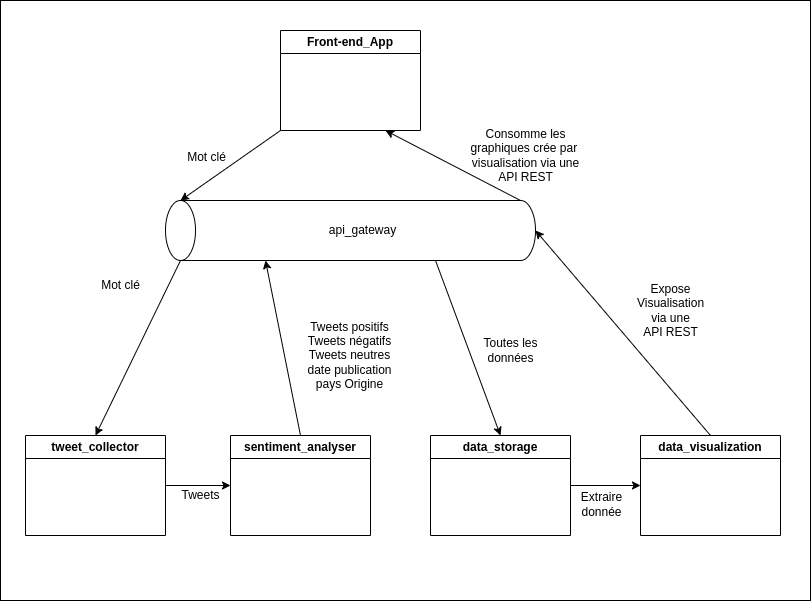

The diagram above was exported from draw.io. Its source (the exported page's mxGraphModel, read from the mxfile embedded in the PNG):
<mxGraphModel dx="521" dy="461" grid="1" gridSize="10" guides="1" tooltips="1" connect="1" arrows="1" fold="1" page="1" pageScale="1" pageWidth="827" pageHeight="1169" math="0" shadow="0">
  <root>
    <mxCell id="0" />
    <mxCell id="1" parent="0" />
    <mxCell id="28" value="" style="rounded=0;whiteSpace=wrap;html=1;fillColor=default;" vertex="1" parent="1">
      <mxGeometry x="10" y="50" width="810" height="600" as="geometry" />
    </mxCell>
    <mxCell id="3" value="Front-end_App" style="swimlane;whiteSpace=wrap;html=1;" vertex="1" parent="1">
      <mxGeometry x="290" y="80" width="140" height="100" as="geometry" />
    </mxCell>
    <mxCell id="5" value="api_gateway" style="shape=cylinder3;whiteSpace=wrap;html=1;boundedLbl=1;backgroundOutline=1;size=15;flipV=0;flipH=1;direction=south;" vertex="1" parent="1">
      <mxGeometry x="175" y="250" width="370" height="60" as="geometry" />
    </mxCell>
    <mxCell id="6" value="" style="endArrow=classic;html=1;exitX=0;exitY=1;exitDx=0;exitDy=0;entryX=0;entryY=0;entryDx=0;entryDy=15;entryPerimeter=0;" edge="1" parent="1" source="3" target="5">
      <mxGeometry width="50" height="50" relative="1" as="geometry">
        <mxPoint x="190" y="220" as="sourcePoint" />
        <mxPoint x="190" y="260" as="targetPoint" />
      </mxGeometry>
    </mxCell>
    <mxCell id="7" value="Mot clé" style="text;html=1;align=center;verticalAlign=middle;resizable=0;points=[];autosize=1;strokeColor=none;fillColor=none;" vertex="1" parent="1">
      <mxGeometry x="186" y="192" width="60" height="30" as="geometry" />
    </mxCell>
    <mxCell id="9" value="tweet_collector" style="swimlane;whiteSpace=wrap;html=1;" vertex="1" parent="1">
      <mxGeometry x="35" y="485" width="140" height="100" as="geometry" />
    </mxCell>
    <mxCell id="10" value="" style="endArrow=classic;html=1;exitX=1;exitY=0;exitDx=0;exitDy=15;exitPerimeter=0;entryX=0.5;entryY=0;entryDx=0;entryDy=0;" edge="1" parent="1" source="5" target="9">
      <mxGeometry width="50" height="50" relative="1" as="geometry">
        <mxPoint x="40" y="350" as="sourcePoint" />
        <mxPoint x="90" y="300" as="targetPoint" />
      </mxGeometry>
    </mxCell>
    <mxCell id="11" value="Mot clé" style="text;html=1;align=center;verticalAlign=middle;resizable=0;points=[];autosize=1;strokeColor=none;fillColor=none;" vertex="1" parent="1">
      <mxGeometry x="100" y="320" width="60" height="30" as="geometry" />
    </mxCell>
    <mxCell id="12" value="sentiment_analyser" style="swimlane;whiteSpace=wrap;html=1;startSize=23;" vertex="1" parent="1">
      <mxGeometry x="240" y="485" width="140" height="100" as="geometry" />
    </mxCell>
    <mxCell id="13" value="" style="endArrow=classic;html=1;exitX=1;exitY=0.5;exitDx=0;exitDy=0;entryX=0;entryY=0.5;entryDx=0;entryDy=0;" edge="1" parent="1" source="9" target="12">
      <mxGeometry width="50" height="50" relative="1" as="geometry">
        <mxPoint x="190" y="675" as="sourcePoint" />
        <mxPoint x="240" y="625" as="targetPoint" />
      </mxGeometry>
    </mxCell>
    <mxCell id="14" value="Tweets" style="text;html=1;align=center;verticalAlign=middle;resizable=0;points=[];autosize=1;strokeColor=none;fillColor=none;" vertex="1" parent="1">
      <mxGeometry x="180" y="530" width="60" height="30" as="geometry" />
    </mxCell>
    <mxCell id="15" value="" style="endArrow=classic;html=1;entryX=1;entryY=0;entryDx=0;entryDy=100;entryPerimeter=0;exitX=0.5;exitY=0;exitDx=0;exitDy=0;" edge="1" parent="1" source="12" target="5">
      <mxGeometry width="50" height="50" relative="1" as="geometry">
        <mxPoint x="300" y="430" as="sourcePoint" />
        <mxPoint x="350" y="380" as="targetPoint" />
      </mxGeometry>
    </mxCell>
    <mxCell id="16" value="Tweets positifs&lt;br&gt;Tweets négatifs&lt;br&gt;Tweets neutres&lt;br&gt;date publication&lt;br&gt;pays Origine" style="text;html=1;align=center;verticalAlign=middle;resizable=0;points=[];autosize=1;strokeColor=none;fillColor=none;" vertex="1" parent="1">
      <mxGeometry x="304" y="360" width="110" height="90" as="geometry" />
    </mxCell>
    <mxCell id="17" value="data_storage" style="swimlane;whiteSpace=wrap;html=1;startSize=23;" vertex="1" parent="1">
      <mxGeometry x="440" y="485" width="140" height="100" as="geometry" />
    </mxCell>
    <mxCell id="18" value="" style="endArrow=classic;html=1;exitX=1;exitY=0;exitDx=0;exitDy=270;exitPerimeter=0;entryX=0.5;entryY=0;entryDx=0;entryDy=0;" edge="1" parent="1" source="5" target="17">
      <mxGeometry width="50" height="50" relative="1" as="geometry">
        <mxPoint x="490" y="420" as="sourcePoint" />
        <mxPoint x="540" y="370" as="targetPoint" />
      </mxGeometry>
    </mxCell>
    <mxCell id="19" value="Toutes les&lt;br&gt;données" style="text;html=1;align=center;verticalAlign=middle;resizable=0;points=[];autosize=1;strokeColor=none;fillColor=none;" vertex="1" parent="1">
      <mxGeometry x="480" y="380" width="80" height="40" as="geometry" />
    </mxCell>
    <mxCell id="20" value="data_visualization" style="swimlane;whiteSpace=wrap;html=1;startSize=23;" vertex="1" parent="1">
      <mxGeometry x="650" y="485" width="140" height="100" as="geometry" />
    </mxCell>
    <mxCell id="21" value="" style="endArrow=classic;html=1;exitX=1;exitY=0.5;exitDx=0;exitDy=0;entryX=0;entryY=0.5;entryDx=0;entryDy=0;" edge="1" parent="1" source="17" target="20">
      <mxGeometry width="50" height="50" relative="1" as="geometry">
        <mxPoint x="610" y="450" as="sourcePoint" />
        <mxPoint x="660" y="400" as="targetPoint" />
      </mxGeometry>
    </mxCell>
    <mxCell id="22" value="Extraire&lt;br&gt;donnée" style="text;html=1;align=center;verticalAlign=middle;resizable=0;points=[];autosize=1;strokeColor=none;fillColor=none;" vertex="1" parent="1">
      <mxGeometry x="581" y="534" width="60" height="40" as="geometry" />
    </mxCell>
    <mxCell id="24" value="" style="endArrow=classic;html=1;exitX=0.5;exitY=0;exitDx=0;exitDy=0;entryX=0.5;entryY=1;entryDx=0;entryDy=0;entryPerimeter=0;" edge="1" parent="1" source="20" target="5">
      <mxGeometry width="50" height="50" relative="1" as="geometry">
        <mxPoint x="660" y="400" as="sourcePoint" />
        <mxPoint x="710" y="350" as="targetPoint" />
      </mxGeometry>
    </mxCell>
    <mxCell id="25" value="Expose&lt;br&gt;Visualisation&lt;br&gt;via une&lt;br&gt;API REST" style="text;html=1;align=center;verticalAlign=middle;resizable=0;points=[];autosize=1;strokeColor=none;fillColor=none;" vertex="1" parent="1">
      <mxGeometry x="635" y="325" width="90" height="70" as="geometry" />
    </mxCell>
    <mxCell id="26" value="" style="endArrow=classic;html=1;exitX=0;exitY=1;exitDx=0;exitDy=-15;exitPerimeter=0;entryX=0.75;entryY=1;entryDx=0;entryDy=0;" edge="1" parent="1" source="5" target="3">
      <mxGeometry width="50" height="50" relative="1" as="geometry">
        <mxPoint x="460" y="220" as="sourcePoint" />
        <mxPoint x="510" y="170" as="targetPoint" />
      </mxGeometry>
    </mxCell>
    <mxCell id="27" value="Consomme les&lt;br&gt;graphiques crée par&amp;nbsp;&lt;br&gt;visualisation via une&lt;br&gt;API REST" style="text;html=1;align=center;verticalAlign=middle;resizable=0;points=[];autosize=1;strokeColor=none;fillColor=none;" vertex="1" parent="1">
      <mxGeometry x="470" y="170" width="130" height="70" as="geometry" />
    </mxCell>
  </root>
</mxGraphModel>